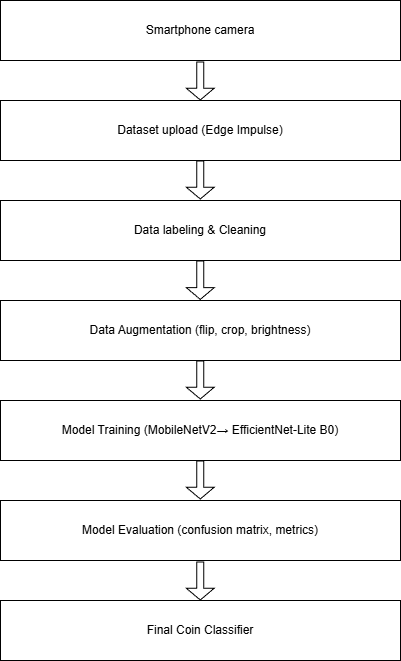

The diagram above was exported from draw.io. Its source (the exported page's mxGraphModel, read from the mxfile embedded in the PNG):
<mxGraphModel dx="1082" dy="742" grid="1" gridSize="10" guides="1" tooltips="1" connect="1" arrows="1" fold="1" page="1" pageScale="1" pageWidth="827" pageHeight="1169" math="0" shadow="0">
  <root>
    <mxCell id="0" />
    <mxCell id="1" parent="0" />
    <mxCell id="fI0RIyAqFZM6I1sJ0ALf-1" parent="1" style="rounded=0;whiteSpace=wrap;html=1;" value="Smartphone camera" vertex="1">
      <mxGeometry height="60" width="400" x="40" y="40" as="geometry" />
    </mxCell>
    <mxCell id="fI0RIyAqFZM6I1sJ0ALf-2" parent="1" style="rounded=0;whiteSpace=wrap;html=1;" value="Dataset upload (Edge Impulse)" vertex="1">
      <mxGeometry height="60" width="400" x="40" y="140" as="geometry" />
    </mxCell>
    <mxCell id="fI0RIyAqFZM6I1sJ0ALf-3" parent="1" style="rounded=0;whiteSpace=wrap;html=1;" value="Data labeling &amp;amp; Cleaning" vertex="1">
      <mxGeometry height="60" width="400" x="40" y="240" as="geometry" />
    </mxCell>
    <mxCell id="fI0RIyAqFZM6I1sJ0ALf-4" parent="1" style="rounded=0;whiteSpace=wrap;html=1;" value="Data Augmentation (flip, crop, brightness)" vertex="1">
      <mxGeometry height="60" width="400" x="40" y="340" as="geometry" />
    </mxCell>
    <mxCell id="fI0RIyAqFZM6I1sJ0ALf-5" parent="1" style="rounded=0;whiteSpace=wrap;html=1;" value="Model Training (MobileNetV2→ EfficientNet-Lite B0)" vertex="1">
      <mxGeometry height="60" width="400" x="40" y="440" as="geometry" />
    </mxCell>
    <mxCell id="fI0RIyAqFZM6I1sJ0ALf-6" parent="1" style="rounded=0;whiteSpace=wrap;html=1;" value="Model Evaluation (confusion matrix, metrics)" vertex="1">
      <mxGeometry height="60" width="400" x="40" y="540" as="geometry" />
    </mxCell>
    <mxCell id="fI0RIyAqFZM6I1sJ0ALf-7" parent="1" style="rounded=0;whiteSpace=wrap;html=1;" value="Final Coin Classifier" vertex="1">
      <mxGeometry height="60" width="400" x="40" y="640" as="geometry" />
    </mxCell>
    <mxCell id="fI0RIyAqFZM6I1sJ0ALf-8" edge="1" parent="1" style="shape=flexArrow;endArrow=classic;html=1;rounded=0;entryX=0.485;entryY=-0.01;entryDx=0;entryDy=0;entryPerimeter=0;width=7;endSize=3.6;exitX=0.485;exitY=1.035;exitDx=0;exitDy=0;exitPerimeter=0;" value="">
      <mxGeometry height="50" relative="1" width="50" as="geometry">
        <Array as="points" />
        <mxPoint x="239.75999999999993" y="300" as="sourcePoint" />
        <mxPoint x="239.76" y="339.4" as="targetPoint" />
      </mxGeometry>
    </mxCell>
    <mxCell id="fI0RIyAqFZM6I1sJ0ALf-9" edge="1" parent="1" style="shape=flexArrow;endArrow=classic;html=1;rounded=0;entryX=0.485;entryY=-0.01;entryDx=0;entryDy=0;entryPerimeter=0;width=7;endSize=3.6;exitX=0.485;exitY=1.035;exitDx=0;exitDy=0;exitPerimeter=0;" value="">
      <mxGeometry height="50" relative="1" width="50" as="geometry">
        <Array as="points" />
        <mxPoint x="239.75999999999993" y="400" as="sourcePoint" />
        <mxPoint x="239.76" y="439" as="targetPoint" />
      </mxGeometry>
    </mxCell>
    <mxCell id="fI0RIyAqFZM6I1sJ0ALf-10" edge="1" parent="1" style="shape=flexArrow;endArrow=classic;html=1;rounded=0;entryX=0.485;entryY=-0.01;entryDx=0;entryDy=0;entryPerimeter=0;width=7;endSize=3.6;exitX=0.485;exitY=1.035;exitDx=0;exitDy=0;exitPerimeter=0;" value="">
      <mxGeometry height="50" relative="1" width="50" as="geometry">
        <Array as="points" />
        <mxPoint x="239.75999999999993" y="500" as="sourcePoint" />
        <mxPoint x="239.76" y="539" as="targetPoint" />
      </mxGeometry>
    </mxCell>
    <mxCell id="fI0RIyAqFZM6I1sJ0ALf-11" edge="1" parent="1" style="shape=flexArrow;endArrow=classic;html=1;rounded=0;entryX=0.485;entryY=-0.01;entryDx=0;entryDy=0;entryPerimeter=0;width=7;endSize=3.6;exitX=0.485;exitY=1.035;exitDx=0;exitDy=0;exitPerimeter=0;" value="">
      <mxGeometry height="50" relative="1" width="50" as="geometry">
        <Array as="points" />
        <mxPoint x="239.75999999999993" y="601" as="sourcePoint" />
        <mxPoint x="239.76" y="640" as="targetPoint" />
      </mxGeometry>
    </mxCell>
    <mxCell id="fI0RIyAqFZM6I1sJ0ALf-12" edge="1" parent="1" style="shape=flexArrow;endArrow=classic;html=1;rounded=0;entryX=0.485;entryY=-0.01;entryDx=0;entryDy=0;entryPerimeter=0;width=7;endSize=3.6;exitX=0.485;exitY=1.035;exitDx=0;exitDy=0;exitPerimeter=0;" value="">
      <mxGeometry height="50" relative="1" width="50" as="geometry">
        <Array as="points" />
        <mxPoint x="239.75999999999993" y="200" as="sourcePoint" />
        <mxPoint x="239.76" y="239" as="targetPoint" />
      </mxGeometry>
    </mxCell>
    <mxCell id="fI0RIyAqFZM6I1sJ0ALf-13" edge="1" parent="1" style="shape=flexArrow;endArrow=classic;html=1;rounded=0;entryX=0.485;entryY=-0.01;entryDx=0;entryDy=0;entryPerimeter=0;width=7;endSize=3.6;exitX=0.485;exitY=1.035;exitDx=0;exitDy=0;exitPerimeter=0;" value="">
      <mxGeometry height="50" relative="1" width="50" as="geometry">
        <Array as="points" />
        <mxPoint x="239.75999999999993" y="101" as="sourcePoint" />
        <mxPoint x="239.76" y="140" as="targetPoint" />
      </mxGeometry>
    </mxCell>
  </root>
</mxGraphModel>